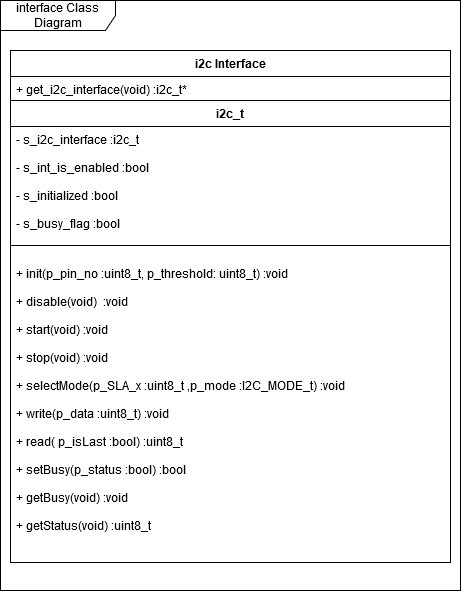

The diagram above was exported from draw.io. Its source (the exported page's mxGraphModel, read from the mxfile embedded in the PNG):
<mxGraphModel dx="700" dy="794" grid="1" gridSize="10" guides="1" tooltips="1" connect="1" arrows="1" fold="1" page="1" pageScale="1" pageWidth="850" pageHeight="1100" math="0" shadow="0">
  <root>
    <mxCell id="0" />
    <mxCell id="1" parent="0" />
    <mxCell id="FPeG2ct-i6jSjSw28MXk-2" value="interface Class Diagram" style="shape=umlFrame;whiteSpace=wrap;html=1;width=115;height=30;" parent="1" vertex="1">
      <mxGeometry x="20" y="110" width="460" height="590" as="geometry" />
    </mxCell>
    <object label="i2c_t" id="FPeG2ct-i6jSjSw28MXk-7">
      <mxCell style="swimlane;fontStyle=1;align=center;verticalAlign=top;childLayout=stackLayout;horizontal=1;startSize=26;horizontalStack=0;resizeParent=1;resizeParentMax=0;resizeLast=0;collapsible=1;marginBottom=0;" parent="1" vertex="1">
        <mxGeometry x="30" y="210" width="440" height="462" as="geometry" />
      </mxCell>
    </object>
    <mxCell id="FPeG2ct-i6jSjSw28MXk-8" value="- s_i2c_interface :i2c_t&#10;&#10;- s_int_is_enabled :bool&#10;&#10;- s_initialized :bool&#10;&#10;- s_busy_flag :bool&#10;&#10;&#10;&#10;&#10;" style="text;strokeColor=none;fillColor=none;align=left;verticalAlign=top;spacingLeft=4;spacingRight=4;overflow=hidden;rotatable=0;points=[[0,0.5],[1,0.5]];portConstraint=eastwest;" parent="FPeG2ct-i6jSjSw28MXk-7" vertex="1">
      <mxGeometry y="26" width="440" height="104" as="geometry" />
    </mxCell>
    <mxCell id="FPeG2ct-i6jSjSw28MXk-9" value="" style="line;strokeWidth=1;fillColor=none;align=left;verticalAlign=middle;spacingTop=-1;spacingLeft=3;spacingRight=3;rotatable=0;labelPosition=right;points=[];portConstraint=eastwest;" parent="FPeG2ct-i6jSjSw28MXk-7" vertex="1">
      <mxGeometry y="130" width="440" height="30" as="geometry" />
    </mxCell>
    <mxCell id="FPeG2ct-i6jSjSw28MXk-10" value="+ init(p_pin_no :uint8_t, p_threshold: uint8_t) :void&#10;&#10;+ disable(void)  :void&#10;&#10;+ start(void) :void&#10;&#10;+ stop(void) :void&#10;&#10;+ selectMode(p_SLA_x :uint8_t ,p_mode :I2C_MODE_t) :void&#10;&#10;+ write(p_data :uint8_t) :void&#10;&#10;+ read( p_isLast :bool) :uint8_t &#10;&#10;+ setBusy(p_status :bool) :bool&#10;&#10;+ getBusy(void) :void&#10;&#10;+ getStatus(void) :uint8_t&#10;&#10;&#10;&#10;&#10;&#10;&#10;&#10;" style="text;strokeColor=none;fillColor=none;align=left;verticalAlign=top;spacingLeft=4;spacingRight=4;overflow=hidden;rotatable=0;points=[[0,0.5],[1,0.5]];portConstraint=eastwest;" parent="FPeG2ct-i6jSjSw28MXk-7" vertex="1">
      <mxGeometry y="160" width="440" height="302" as="geometry" />
    </mxCell>
    <mxCell id="FPeG2ct-i6jSjSw28MXk-24" value="i2c Interface" style="swimlane;fontStyle=1;childLayout=stackLayout;horizontal=1;startSize=26;fillColor=none;horizontalStack=0;resizeParent=1;resizeParentMax=0;resizeLast=0;collapsible=1;marginBottom=0;" parent="1" vertex="1">
      <mxGeometry x="30" y="160" width="440" height="50" as="geometry" />
    </mxCell>
    <mxCell id="FPeG2ct-i6jSjSw28MXk-25" value="+ get_i2c_interface(void) :i2c_t*" style="text;strokeColor=none;fillColor=none;align=left;verticalAlign=top;spacingLeft=4;spacingRight=4;overflow=hidden;rotatable=0;points=[[0,0.5],[1,0.5]];portConstraint=eastwest;" parent="FPeG2ct-i6jSjSw28MXk-24" vertex="1">
      <mxGeometry y="26" width="440" height="24" as="geometry" />
    </mxCell>
  </root>
</mxGraphModel>